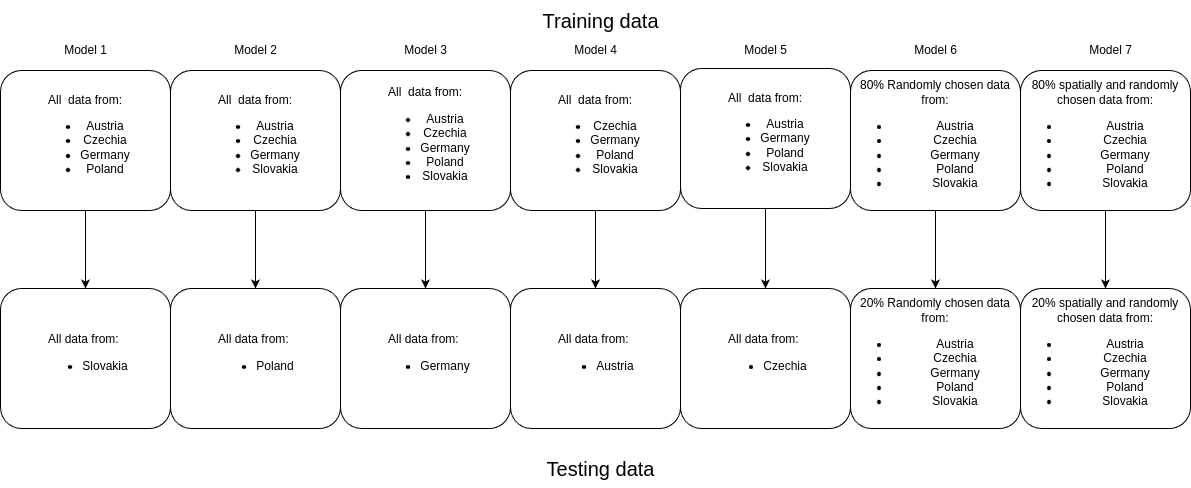

The diagram above was exported from draw.io. Its source (the exported page's mxGraphModel, read from the mxfile embedded in the PNG):
<mxGraphModel dx="2074" dy="1148" grid="1" gridSize="10" guides="1" tooltips="1" connect="1" arrows="1" fold="1" page="1" pageScale="1" pageWidth="850" pageHeight="1100" math="0" shadow="0">
  <root>
    <mxCell id="0" />
    <mxCell id="1" parent="0" />
    <mxCell id="5jyT4ogIDNzv2Z-gdfEI-33" value="Train Data" style="text;html=1;align=center;verticalAlign=middle;whiteSpace=wrap;rounded=0;" vertex="1" parent="1">
      <mxGeometry x="650" y="690" width="60" height="30" as="geometry" />
    </mxCell>
    <mxCell id="5jyT4ogIDNzv2Z-gdfEI-36" value="2" style="text;html=1;align=center;verticalAlign=middle;resizable=0;points=[];autosize=1;strokeColor=none;fillColor=none;" vertex="1" parent="1">
      <mxGeometry x="365" y="728" width="30" height="30" as="geometry" />
    </mxCell>
    <mxCell id="5jyT4ogIDNzv2Z-gdfEI-37" value="3" style="text;html=1;align=center;verticalAlign=middle;resizable=0;points=[];autosize=1;strokeColor=none;fillColor=none;" vertex="1" parent="1">
      <mxGeometry x="515" y="728" width="30" height="30" as="geometry" />
    </mxCell>
    <mxCell id="5jyT4ogIDNzv2Z-gdfEI-39" value="4" style="text;html=1;align=center;verticalAlign=middle;resizable=0;points=[];autosize=1;strokeColor=none;fillColor=none;" vertex="1" parent="1">
      <mxGeometry x="665" y="728" width="30" height="30" as="geometry" />
    </mxCell>
    <mxCell id="5jyT4ogIDNzv2Z-gdfEI-40" value="5" style="text;html=1;align=center;verticalAlign=middle;resizable=0;points=[];autosize=1;strokeColor=none;fillColor=none;" vertex="1" parent="1">
      <mxGeometry x="805" y="728" width="30" height="30" as="geometry" />
    </mxCell>
    <mxCell id="5jyT4ogIDNzv2Z-gdfEI-41" value="6" style="text;html=1;align=center;verticalAlign=middle;resizable=0;points=[];autosize=1;strokeColor=none;fillColor=none;" vertex="1" parent="1">
      <mxGeometry x="945" y="728" width="30" height="30" as="geometry" />
    </mxCell>
    <mxCell id="5jyT4ogIDNzv2Z-gdfEI-42" value="7" style="text;html=1;align=center;verticalAlign=middle;resizable=0;points=[];autosize=1;strokeColor=none;fillColor=none;" vertex="1" parent="1">
      <mxGeometry x="1095" y="728" width="30" height="30" as="geometry" />
    </mxCell>
    <mxCell id="5jyT4ogIDNzv2Z-gdfEI-44" value="&lt;div&gt;All data from:&amp;nbsp;&lt;/div&gt;&lt;ul&gt;&lt;li&gt;Slovakia&lt;/li&gt;&lt;/ul&gt;" style="rounded=1;whiteSpace=wrap;html=1;" vertex="1" parent="1">
      <mxGeometry y="650" width="170" height="140" as="geometry" />
    </mxCell>
    <mxCell id="5jyT4ogIDNzv2Z-gdfEI-49" value="&lt;div&gt;All data from:&amp;nbsp;&lt;/div&gt;&lt;ul&gt;&lt;li&gt;Poland&lt;/li&gt;&lt;/ul&gt;" style="rounded=1;whiteSpace=wrap;html=1;" vertex="1" parent="1">
      <mxGeometry x="170" y="650" width="170" height="140" as="geometry" />
    </mxCell>
    <mxCell id="5jyT4ogIDNzv2Z-gdfEI-52" value="&lt;div&gt;All data from:&amp;nbsp;&lt;/div&gt;&lt;ul&gt;&lt;li&gt;Germany&lt;/li&gt;&lt;/ul&gt;" style="rounded=1;whiteSpace=wrap;html=1;" vertex="1" parent="1">
      <mxGeometry x="340" y="650" width="170" height="140" as="geometry" />
    </mxCell>
    <mxCell id="5jyT4ogIDNzv2Z-gdfEI-55" value="&lt;div&gt;All data from:&amp;nbsp;&lt;/div&gt;&lt;ul&gt;&lt;li&gt;Austria&lt;/li&gt;&lt;/ul&gt;" style="rounded=1;whiteSpace=wrap;html=1;" vertex="1" parent="1">
      <mxGeometry x="510" y="650" width="170" height="140" as="geometry" />
    </mxCell>
    <mxCell id="5jyT4ogIDNzv2Z-gdfEI-58" value="&lt;div&gt;All data from:&amp;nbsp;&lt;/div&gt;&lt;ul&gt;&lt;li&gt;Czechia&lt;/li&gt;&lt;/ul&gt;" style="rounded=1;whiteSpace=wrap;html=1;" vertex="1" parent="1">
      <mxGeometry x="680" y="650" width="170" height="140" as="geometry" />
    </mxCell>
    <mxCell id="5jyT4ogIDNzv2Z-gdfEI-61" value="&lt;div&gt;20% Randomly chosen data from:&lt;/div&gt;&lt;ul&gt;&lt;li&gt;Austria&lt;/li&gt;&lt;li&gt;Czechia&lt;/li&gt;&lt;li&gt;Germany&lt;/li&gt;&lt;li&gt;Poland&lt;/li&gt;&lt;li&gt;Slovakia&lt;/li&gt;&lt;/ul&gt;" style="rounded=1;whiteSpace=wrap;html=1;" vertex="1" parent="1">
      <mxGeometry x="850" y="650" width="170" height="140" as="geometry" />
    </mxCell>
    <mxCell id="5jyT4ogIDNzv2Z-gdfEI-64" value="&lt;div&gt;20% spatially and randomly chosen data from:&lt;/div&gt;&lt;ul&gt;&lt;li&gt;Austria&lt;/li&gt;&lt;li&gt;Czechia&lt;/li&gt;&lt;li&gt;Germany&lt;/li&gt;&lt;li&gt;Poland&lt;/li&gt;&lt;li&gt;Slovakia&lt;/li&gt;&lt;/ul&gt;" style="rounded=1;whiteSpace=wrap;html=1;" vertex="1" parent="1">
      <mxGeometry x="1020" y="650" width="170" height="140" as="geometry" />
    </mxCell>
    <mxCell id="5jyT4ogIDNzv2Z-gdfEI-78" style="edgeStyle=orthogonalEdgeStyle;rounded=0;orthogonalLoop=1;jettySize=auto;html=1;entryX=0.5;entryY=0;entryDx=0;entryDy=0;" edge="1" parent="1" source="5jyT4ogIDNzv2Z-gdfEI-65" target="5jyT4ogIDNzv2Z-gdfEI-61">
      <mxGeometry relative="1" as="geometry" />
    </mxCell>
    <mxCell id="5jyT4ogIDNzv2Z-gdfEI-65" value="&lt;div&gt;80% Randomly chosen data from:&lt;/div&gt;&lt;ul&gt;&lt;li&gt;Austria&lt;/li&gt;&lt;li&gt;Czechia&lt;/li&gt;&lt;li&gt;Germany&lt;/li&gt;&lt;li&gt;Poland&lt;/li&gt;&lt;li&gt;Slovakia&lt;/li&gt;&lt;/ul&gt;" style="rounded=1;whiteSpace=wrap;html=1;" vertex="1" parent="1">
      <mxGeometry x="850" y="432" width="170" height="140" as="geometry" />
    </mxCell>
    <mxCell id="5jyT4ogIDNzv2Z-gdfEI-79" style="edgeStyle=orthogonalEdgeStyle;rounded=0;orthogonalLoop=1;jettySize=auto;html=1;entryX=0.5;entryY=0;entryDx=0;entryDy=0;" edge="1" parent="1" source="5jyT4ogIDNzv2Z-gdfEI-66" target="5jyT4ogIDNzv2Z-gdfEI-64">
      <mxGeometry relative="1" as="geometry" />
    </mxCell>
    <mxCell id="5jyT4ogIDNzv2Z-gdfEI-66" value="&lt;div&gt;80% spatially and randomly chosen data from:&lt;/div&gt;&lt;ul&gt;&lt;li&gt;Austria&lt;/li&gt;&lt;li&gt;Czechia&lt;/li&gt;&lt;li&gt;Germany&lt;/li&gt;&lt;li&gt;Poland&lt;/li&gt;&lt;li&gt;Slovakia&lt;/li&gt;&lt;/ul&gt;" style="rounded=1;whiteSpace=wrap;html=1;" vertex="1" parent="1">
      <mxGeometry x="1020" y="432" width="170" height="140" as="geometry" />
    </mxCell>
    <mxCell id="5jyT4ogIDNzv2Z-gdfEI-77" style="edgeStyle=orthogonalEdgeStyle;rounded=0;orthogonalLoop=1;jettySize=auto;html=1;entryX=0.5;entryY=0;entryDx=0;entryDy=0;" edge="1" parent="1" source="5jyT4ogIDNzv2Z-gdfEI-68" target="5jyT4ogIDNzv2Z-gdfEI-58">
      <mxGeometry relative="1" as="geometry" />
    </mxCell>
    <mxCell id="5jyT4ogIDNzv2Z-gdfEI-68" value="&lt;div&gt;All&amp;nbsp; data from:&lt;/div&gt;&lt;ul&gt;&lt;li&gt;Austria&lt;/li&gt;&lt;li&gt;Germany&lt;/li&gt;&lt;li&gt;Poland&lt;/li&gt;&lt;li&gt;Slovakia&lt;/li&gt;&lt;/ul&gt;" style="rounded=1;whiteSpace=wrap;html=1;" vertex="1" parent="1">
      <mxGeometry x="680" y="430" width="170" height="140" as="geometry" />
    </mxCell>
    <mxCell id="5jyT4ogIDNzv2Z-gdfEI-76" style="edgeStyle=orthogonalEdgeStyle;rounded=0;orthogonalLoop=1;jettySize=auto;html=1;entryX=0.5;entryY=0;entryDx=0;entryDy=0;" edge="1" parent="1" source="5jyT4ogIDNzv2Z-gdfEI-69" target="5jyT4ogIDNzv2Z-gdfEI-55">
      <mxGeometry relative="1" as="geometry" />
    </mxCell>
    <mxCell id="5jyT4ogIDNzv2Z-gdfEI-69" value="&lt;div&gt;All&amp;nbsp; data from:&lt;/div&gt;&lt;ul&gt;&lt;li&gt;Czechia&lt;/li&gt;&lt;li&gt;Germany&lt;/li&gt;&lt;li&gt;Poland&lt;/li&gt;&lt;li&gt;Slovakia&lt;/li&gt;&lt;/ul&gt;" style="rounded=1;whiteSpace=wrap;html=1;" vertex="1" parent="1">
      <mxGeometry x="510" y="432" width="170" height="140" as="geometry" />
    </mxCell>
    <mxCell id="5jyT4ogIDNzv2Z-gdfEI-75" style="edgeStyle=orthogonalEdgeStyle;rounded=0;orthogonalLoop=1;jettySize=auto;html=1;" edge="1" parent="1" source="5jyT4ogIDNzv2Z-gdfEI-70" target="5jyT4ogIDNzv2Z-gdfEI-52">
      <mxGeometry relative="1" as="geometry" />
    </mxCell>
    <mxCell id="5jyT4ogIDNzv2Z-gdfEI-70" value="&lt;div&gt;All&amp;nbsp; data from:&lt;/div&gt;&lt;ul&gt;&lt;li&gt;Austria&lt;/li&gt;&lt;li&gt;Czechia&lt;/li&gt;&lt;li&gt;Germany&lt;/li&gt;&lt;li&gt;Poland&lt;/li&gt;&lt;li&gt;Slovakia&lt;/li&gt;&lt;/ul&gt;" style="rounded=1;whiteSpace=wrap;html=1;" vertex="1" parent="1">
      <mxGeometry x="340" y="432" width="170" height="140" as="geometry" />
    </mxCell>
    <mxCell id="5jyT4ogIDNzv2Z-gdfEI-74" style="edgeStyle=orthogonalEdgeStyle;rounded=0;orthogonalLoop=1;jettySize=auto;html=1;entryX=0.5;entryY=0;entryDx=0;entryDy=0;" edge="1" parent="1" source="5jyT4ogIDNzv2Z-gdfEI-71" target="5jyT4ogIDNzv2Z-gdfEI-49">
      <mxGeometry relative="1" as="geometry" />
    </mxCell>
    <mxCell id="5jyT4ogIDNzv2Z-gdfEI-71" value="&lt;div&gt;All&amp;nbsp; data from:&lt;/div&gt;&lt;ul&gt;&lt;li&gt;Austria&lt;/li&gt;&lt;li&gt;Czechia&lt;/li&gt;&lt;li&gt;Germany&lt;/li&gt;&lt;li&gt;&lt;span style=&quot;background-color: transparent; color: light-dark(rgb(0, 0, 0), rgb(255, 255, 255));&quot;&gt;Slovakia&lt;/span&gt;&lt;/li&gt;&lt;/ul&gt;" style="rounded=1;whiteSpace=wrap;html=1;" vertex="1" parent="1">
      <mxGeometry x="170" y="432" width="170" height="140" as="geometry" />
    </mxCell>
    <mxCell id="5jyT4ogIDNzv2Z-gdfEI-73" style="edgeStyle=orthogonalEdgeStyle;rounded=0;orthogonalLoop=1;jettySize=auto;html=1;entryX=0.5;entryY=0;entryDx=0;entryDy=0;" edge="1" parent="1" source="5jyT4ogIDNzv2Z-gdfEI-72" target="5jyT4ogIDNzv2Z-gdfEI-44">
      <mxGeometry relative="1" as="geometry" />
    </mxCell>
    <mxCell id="5jyT4ogIDNzv2Z-gdfEI-72" value="&lt;div&gt;All&amp;nbsp; data from:&lt;/div&gt;&lt;ul&gt;&lt;li&gt;Austria&lt;/li&gt;&lt;li&gt;Czechia&lt;/li&gt;&lt;li&gt;Germany&lt;/li&gt;&lt;li&gt;Poland&lt;/li&gt;&lt;/ul&gt;" style="rounded=1;whiteSpace=wrap;html=1;" vertex="1" parent="1">
      <mxGeometry y="432" width="170" height="140" as="geometry" />
    </mxCell>
    <mxCell id="5jyT4ogIDNzv2Z-gdfEI-80" value="&lt;font style=&quot;font-size: 20px;&quot;&gt;&lt;font style=&quot;&quot;&gt;Training&lt;/font&gt; data&lt;/font&gt;" style="text;html=1;align=center;verticalAlign=middle;resizable=0;points=[];autosize=1;strokeColor=none;fillColor=none;" vertex="1" parent="1">
      <mxGeometry x="530" y="362" width="140" height="40" as="geometry" />
    </mxCell>
    <mxCell id="5jyT4ogIDNzv2Z-gdfEI-82" value="Model 1" style="text;html=1;align=center;verticalAlign=middle;resizable=0;points=[];autosize=1;strokeColor=none;fillColor=none;" vertex="1" parent="1">
      <mxGeometry x="50" y="397" width="70" height="30" as="geometry" />
    </mxCell>
    <mxCell id="5jyT4ogIDNzv2Z-gdfEI-83" value="Model 2" style="text;html=1;align=center;verticalAlign=middle;resizable=0;points=[];autosize=1;strokeColor=none;fillColor=none;" vertex="1" parent="1">
      <mxGeometry x="220" y="397" width="70" height="30" as="geometry" />
    </mxCell>
    <mxCell id="5jyT4ogIDNzv2Z-gdfEI-89" value="Model 3" style="text;html=1;align=center;verticalAlign=middle;resizable=0;points=[];autosize=1;strokeColor=none;fillColor=none;" vertex="1" parent="1">
      <mxGeometry x="390" y="397" width="70" height="30" as="geometry" />
    </mxCell>
    <mxCell id="5jyT4ogIDNzv2Z-gdfEI-90" value="Model 4" style="text;html=1;align=center;verticalAlign=middle;resizable=0;points=[];autosize=1;strokeColor=none;fillColor=none;" vertex="1" parent="1">
      <mxGeometry x="560" y="397" width="70" height="30" as="geometry" />
    </mxCell>
    <mxCell id="5jyT4ogIDNzv2Z-gdfEI-91" value="Model 5" style="text;html=1;align=center;verticalAlign=middle;resizable=0;points=[];autosize=1;strokeColor=none;fillColor=none;" vertex="1" parent="1">
      <mxGeometry x="730" y="397" width="70" height="30" as="geometry" />
    </mxCell>
    <mxCell id="5jyT4ogIDNzv2Z-gdfEI-92" value="Model 6" style="text;html=1;align=center;verticalAlign=middle;resizable=0;points=[];autosize=1;strokeColor=none;fillColor=none;" vertex="1" parent="1">
      <mxGeometry x="900" y="397" width="70" height="30" as="geometry" />
    </mxCell>
    <mxCell id="5jyT4ogIDNzv2Z-gdfEI-93" value="Model 7" style="text;html=1;align=center;verticalAlign=middle;resizable=0;points=[];autosize=1;strokeColor=none;fillColor=none;" vertex="1" parent="1">
      <mxGeometry x="1075" y="397" width="70" height="30" as="geometry" />
    </mxCell>
    <mxCell id="5jyT4ogIDNzv2Z-gdfEI-94" value="&lt;font style=&quot;font-size: 20px;&quot;&gt;&lt;font style=&quot;&quot;&gt;Testing&lt;/font&gt; data&lt;/font&gt;" style="text;html=1;align=center;verticalAlign=middle;resizable=0;points=[];autosize=1;strokeColor=none;fillColor=none;" vertex="1" parent="1">
      <mxGeometry x="535" y="810" width="130" height="40" as="geometry" />
    </mxCell>
  </root>
</mxGraphModel>